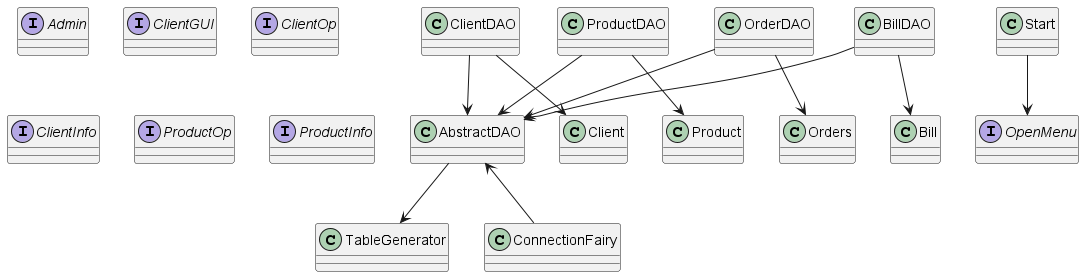

The diagram above was rendered by PlantUML. Its source (embedded in the PNG):
@startuml
'https://plantuml.com/class-diagram

class TableGenerator

class ConnectionFairy

class AbstractDAO
class ClientDAO
class ProductDAO
class OrderDAO
class BillDAO

class Bill
class Client
class Orders
class Product

interface Admin
interface ClientGUI
interface ClientOp
interface ClientInfo
interface ProductOp
interface ProductInfo
interface OpenMenu

class Start

AbstractDAO --> TableGenerator
AbstractDAO <-- ConnectionFairy

ClientDAO --> AbstractDAO
ProductDAO --> AbstractDAO
OrderDAO --> AbstractDAO
BillDAO --> AbstractDAO

ClientDAO --> Client
ProductDAO --> Product
OrderDAO --> Orders
BillDAO --> Bill

Start --> OpenMenu

@enduml